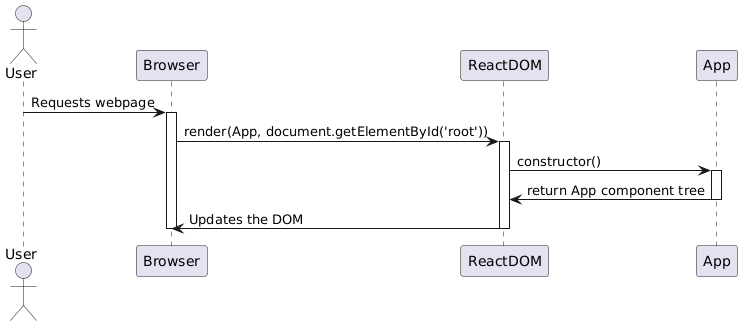

The diagram above was rendered by PlantUML. Its source (embedded in the PNG):
@startuml
actor User
participant Browser
participant ReactDOM
participant App

User -> Browser: Requests webpage
activate Browser
Browser -> ReactDOM: render(App, document.getElementById('root'))
activate ReactDOM
ReactDOM -> App: constructor()
activate App
App -> ReactDOM: return App component tree
deactivate App
ReactDOM -> Browser: Updates the DOM
deactivate ReactDOM
deactivate Browser
@enduml